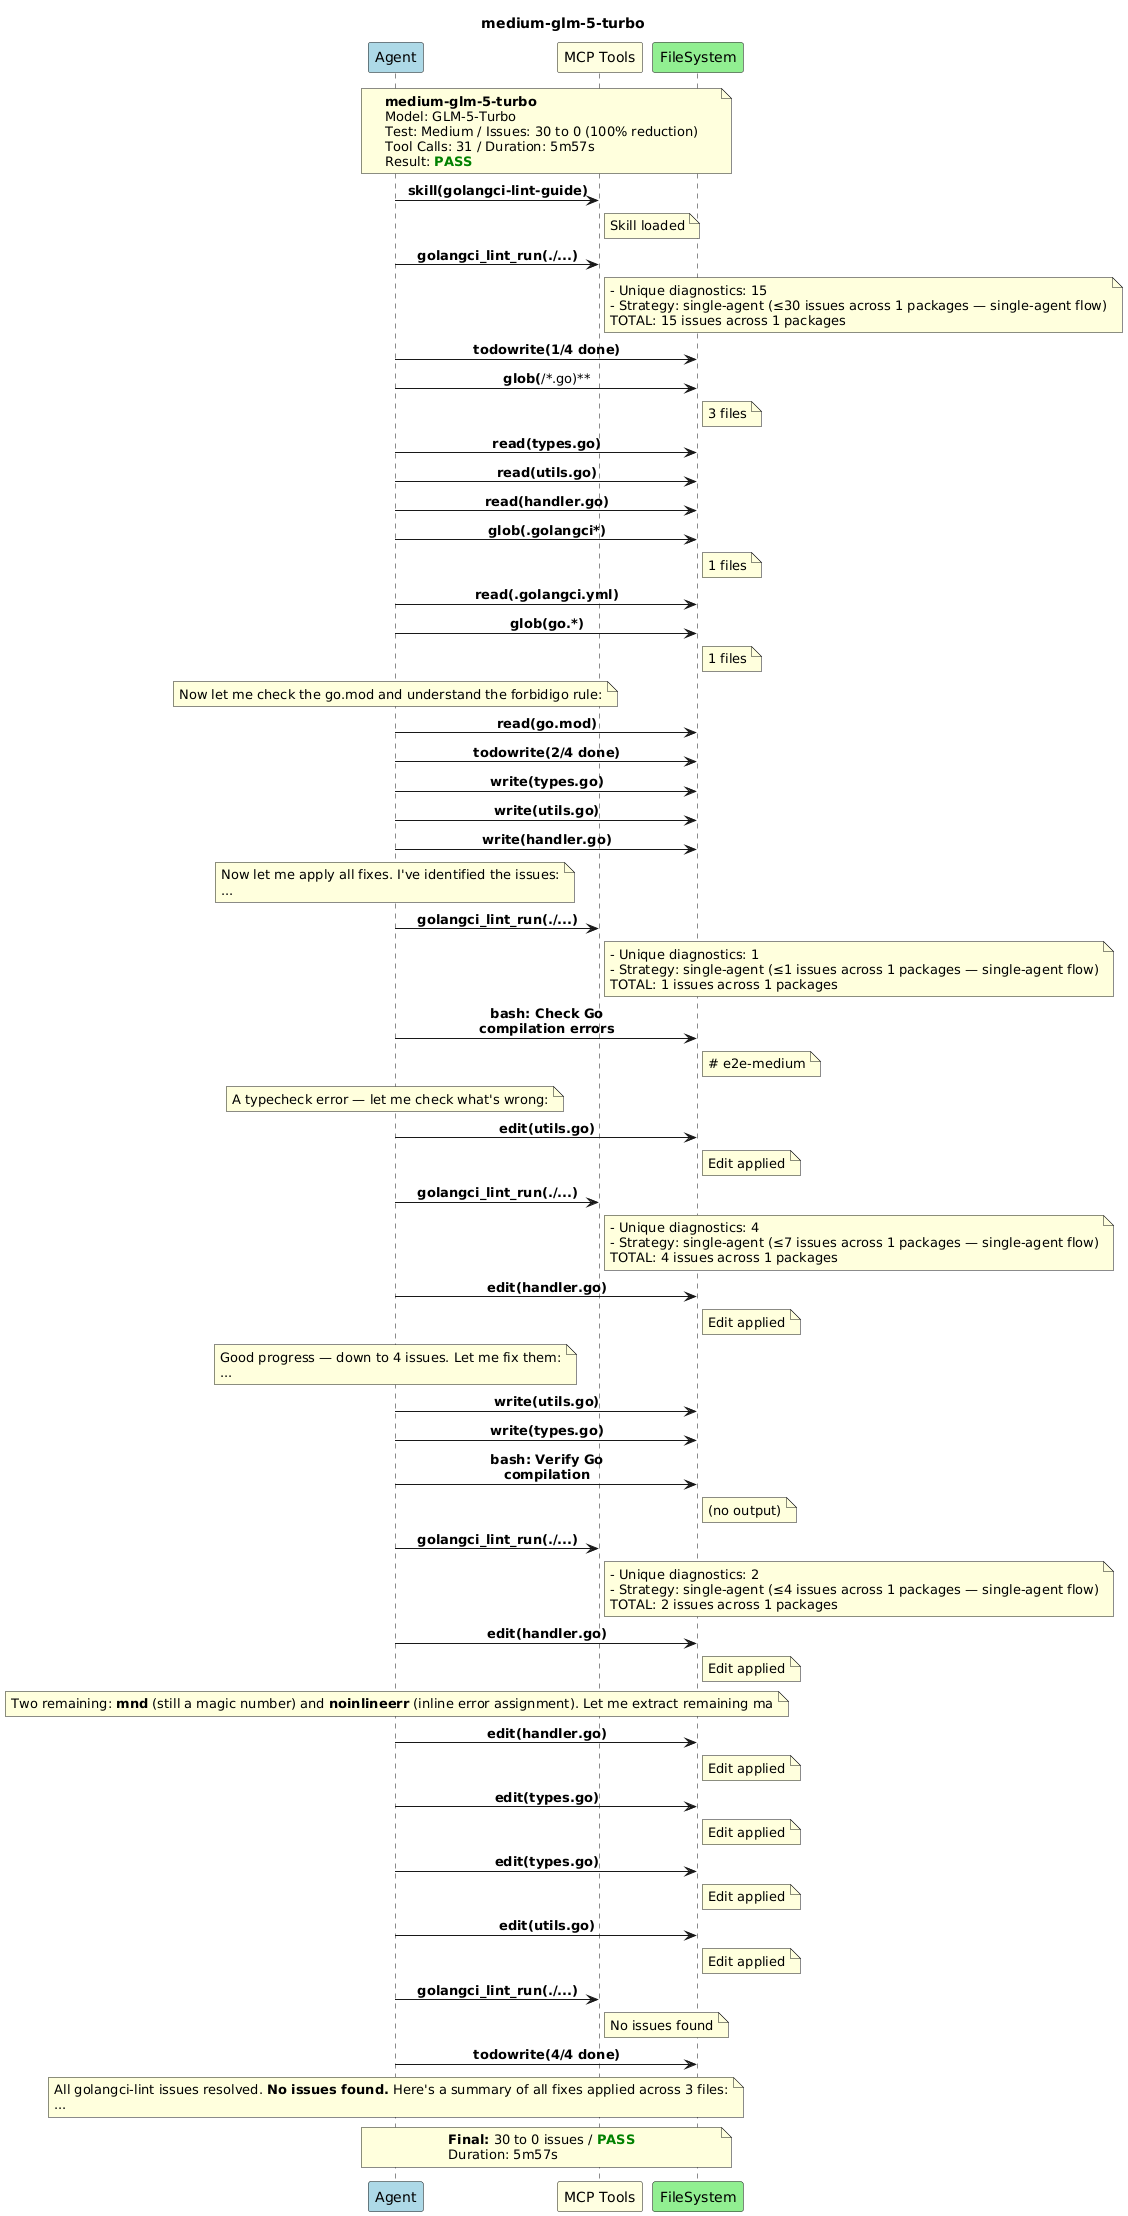

The diagram above was rendered by PlantUML. Its source (embedded in the PNG):
@startuml
title medium-glm-5-turbo

skinparam backgroundColor #FEFEFE
skinparam sequenceMessageAlign center
skinparam maxMessageSize 150

participant "Agent" as A #LightBlue
participant "MCP Tools" as MCP #LightYellow
participant "FileSystem" as FS #LightGreen

note over A, FS
  **medium-glm-5-turbo**
  Model: GLM-5-Turbo
  Test: Medium / Issues: 30 to 0 (100% reduction)
  Tool Calls: 31 / Duration: 5m57s
  Result: <color:green><b>PASS</b></color>
end note

A -> MCP : **skill(golangci-lint-guide)**
note right of MCP : Skill loaded
A -> MCP : **golangci_lint_run(./...)**
note right of MCP
  - Unique diagnostics: 15
  - Strategy: single-agent (≤30 issues across 1 packages — single-agent flow)
  TOTAL: 15 issues across 1 packages
end note
A -> FS : **todowrite(1/4 done)**
A -> FS : **glob(**/*.go)**
note right of FS : 3 files
A -> FS : **read(types.go)**
A -> FS : **read(utils.go)**
A -> FS : **read(handler.go)**
A -> FS : **glob(.golangci*)**
note right of FS : 1 files
A -> FS : **read(.golangci.yml)**
A -> FS : **glob(go.*)**
note right of FS : 1 files
note over A : Now let me check the go.mod and understand the forbidigo rule:

A -> FS : **read(go.mod)**
A -> FS : **todowrite(2/4 done)**
A -> FS : **write(types.go)**
A -> FS : **write(utils.go)**
A -> FS : **write(handler.go)**
note over A
  Now let me apply all fixes. I've identified the issues:
  ...
end note

A -> MCP : **golangci_lint_run(./...)**
note right of MCP
  - Unique diagnostics: 1
  - Strategy: single-agent (≤1 issues across 1 packages — single-agent flow)
  TOTAL: 1 issues across 1 packages
end note
A -> FS : **bash: Check Go compilation errors**
note right of FS : &#35; e2e-medium
note over A : A typecheck error — let me check what's wrong:

A -> FS : **edit(utils.go)**
note right of FS : Edit applied
A -> MCP : **golangci_lint_run(./...)**
note right of MCP
  - Unique diagnostics: 4
  - Strategy: single-agent (≤7 issues across 1 packages — single-agent flow)
  TOTAL: 4 issues across 1 packages
end note
A -> FS : **edit(handler.go)**
note right of FS : Edit applied
note over A
  Good progress — down to 4 issues. Let me fix them:
  ...
end note

A -> FS : **write(utils.go)**
A -> FS : **write(types.go)**
A -> FS : **bash: Verify Go compilation**
note right of FS : (no output)
A -> MCP : **golangci_lint_run(./...)**
note right of MCP
  - Unique diagnostics: 2
  - Strategy: single-agent (≤4 issues across 1 packages — single-agent flow)
  TOTAL: 2 issues across 1 packages
end note
A -> FS : **edit(handler.go)**
note right of FS : Edit applied
note over A : Two remaining: **mnd** (still a magic number) and **noinlineerr** (inline error assignment). Let me extract remaining ma

A -> FS : **edit(handler.go)**
note right of FS : Edit applied
A -> FS : **edit(types.go)**
note right of FS : Edit applied
A -> FS : **edit(types.go)**
note right of FS : Edit applied
A -> FS : **edit(utils.go)**
note right of FS : Edit applied
A -> MCP : **golangci_lint_run(./...)**
note right of MCP : No issues found
A -> FS : **todowrite(4/4 done)**
note over A
  All golangci-lint issues resolved. **No issues found.** Here's a summary of all fixes applied across 3 files:
  ...
end note


note over A, FS
  **Final:** 30 to 0 issues / <color:green><b>PASS</b></color>
  Duration: 5m57s
end note

@enduml